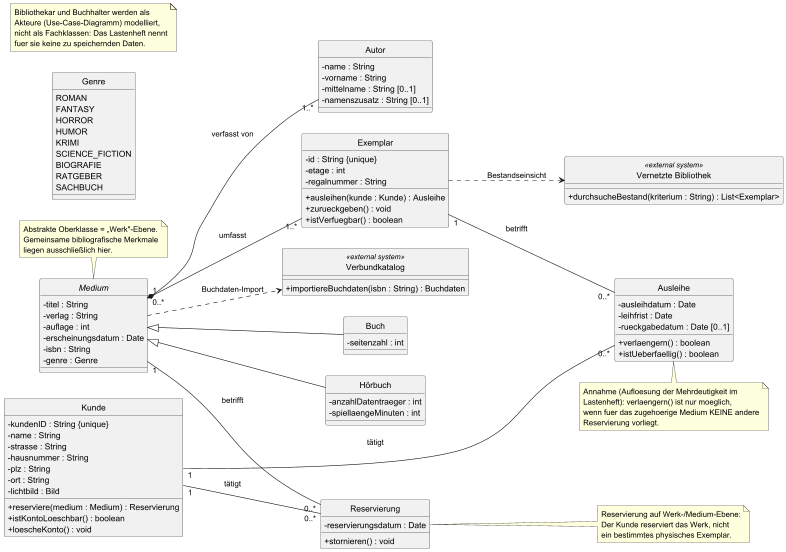

The diagram above was rendered by PlantUML. Its source (embedded in the PNG):
@startuml EasyLib-Klassendiagramm
' EasyLib - Klassendiagramm (KI: Claude, Prompt v1)
skinparam classAttributeIconSize 0
skinparam shadowing false
hide circle
left to right direction

' ---------- Aufzaehlung ----------
enum Genre {
  ROMAN
  FANTASY
  HORROR
  HUMOR
  KRIMI
  SCIENCE_FICTION
  BIOGRAFIE
  RATGEBER
  SACHBUCH
}

' ---------- Werk-Ebene (bibliografisch) ----------
abstract class Medium {
  - titel : String
  - verlag : String
  - auflage : int
  - erscheinungsdatum : Date
  - isbn : String
  - genre : Genre
}

class Buch {
  - seitenzahl : int
}

class "Hörbuch" as Hoerbuch {
  - anzahlDatentraeger : int
  - spiellaengeMinuten : int
}

class Autor {
  - name : String
  - vorname : String
  - mittelname : String [0..1]
  - namenszusatz : String [0..1]
}

' ---------- Exemplar-Ebene (physisch) ----------
class Exemplar {
  - id : String {unique}
  - etage : int
  - regalnummer : String
  + ausleihen(kunde : Kunde) : Ausleihe
  + zurueckgeben() : void
  + istVerfuegbar() : boolean
}

' ---------- Kunde & Vorgaenge ----------
class Kunde {
  - kundenID : String {unique}
  - name : String
  - strasse : String
  - hausnummer : String
  - plz : String
  - ort : String
  - lichtbild : Bild
  + reserviere(medium : Medium) : Reservierung
  + istKontoLoeschbar() : boolean
  + loescheKonto() : void
}

class Ausleihe {
  - ausleihdatum : Date
  - leihfrist : Date
  - rueckgabedatum : Date [0..1]
  + verlaengern() : boolean
  + istUeberfaellig() : boolean
}

class Reservierung {
  - reservierungsdatum : Date
  + stornieren() : void
}

' ---------- Externe Systeme ----------
class Verbundkatalog <<external system>> {
  + importiereBuchdaten(isbn : String) : Buchdaten
}

class "Vernetzte Bibliothek" as VernetzteBibliothek <<external system>> {
  + durchsucheBestand(kriterium : String) : List<Exemplar>
}

' ---------- Vererbung ----------
Medium <|-- Buch
Medium <|-- Hoerbuch

' ---------- Assoziationen ----------
Medium "0..*" -- "1..*" Autor : verfasst von
Medium "1" *-- "1..*" Exemplar : umfasst

Kunde "1" -- "0..*" Ausleihe : tätigt
Exemplar "1" -- "0..*" Ausleihe : betrifft

Kunde "1" -- "0..*" Reservierung : tätigt
Medium "1" -- "0..*" Reservierung : betrifft

' ---------- Externe Schnittstellen ----------
Medium ..> Verbundkatalog : Buchdaten-Import
Exemplar ..> VernetzteBibliothek : Bestandseinsicht

' ---------- Fachliche Hinweise / Annahmen ----------
note top of Medium
  Abstrakte Oberklasse = „Werk"-Ebene.
  Gemeinsame bibliografische Merkmale
  liegen ausschließlich hier.
end note

note right of Reservierung
  Reservierung auf Werk-/Medium-Ebene:
  Der Kunde reserviert das Werk, nicht
  ein bestimmtes physisches Exemplar.
end note

note bottom of Ausleihe
  Annahme (Aufloesung der Mehrdeutigkeit im
  Lastenheft): verlaengern() ist nur moeglich,
  wenn fuer das zugehoerige Medium KEINE andere
  Reservierung vorliegt.
end note

note as N1
  Bibliothekar und Buchhalter werden als
  Akteure (Use-Case-Diagramm) modelliert,
  nicht als Fachklassen: Das Lastenheft nennt
  fuer sie keine zu speichernden Daten.
end note

@enduml